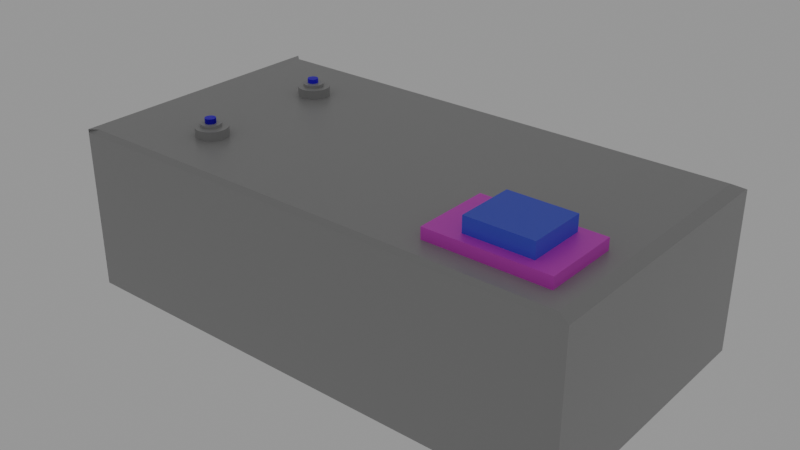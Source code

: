# Source: Taster.1blend.blend  (saved by Blender 3.5.10; exported with 4.5.12 LTS)
import bpy
from mathutils import Matrix  # noqa: F401  (used for matrix-valued properties, if any)

bpy.ops.wm.read_factory_settings(use_empty=True)
scene = bpy.context.scene
scene.name = 'Scene'

# ---- collections
col_collection = bpy.data.collections.new('Collection'); scene.collection.children.link(col_collection)

# ---- images (referenced by path relative to the original .blend; pixels are not part of the script)
import os
ASSET_DIR = os.environ.get("B2B_ASSET_DIR", "")  # directory of the original .blend (textures are referenced by path, not embedded)
HERE = os.path.dirname(os.path.abspath(__file__))  # packed textures are extracted next to this script under _unpacked/

def load_image(name, relpath, width, height, colorspace="sRGB"):
    """Load a texture the original file referenced (path relative to the .blend, or extracted next to this script)."""
    p = next((c for c in (os.path.join(HERE, relpath), os.path.join(ASSET_DIR, relpath)) if relpath and os.path.exists(c)), "")
    if p:
        img = bpy.data.images.load(p, check_existing=True)
        img.name = name
    else:  # same state as the original file: an image datablock whose file is absent (Cycles renders it pink)
        img = bpy.data.images.new(name, width, height)
        img.source = "FILE"
        img.filepath = "//" + (relpath or name)
    img.colorspace_settings.name = colorspace
    return img
img_tastermetallic = load_image('TasterMetallic', 'Wegeventil-Metallic.png', 1024, 1024, 'sRGB')
img_taster_ohnemetallic = load_image('taster-ohneMetallic', 'taster-ohneMetallic.png', 1024, 1024, 'sRGB')

# ---- materials (node trees are filled in below, after node groups)
mat_materieal_grundfl_che = bpy.data.materials.new('Materieal-Grundfläche')
mat_material_009 = bpy.data.materials.new('Material.009')
mat_material_008 = bpy.data.materials.new('Material.008')
mat_material_006 = bpy.data.materials.new('Material.006')
mat_material_001 = bpy.data.materials.new('Material.001')
mat_material_002 = bpy.data.materials.new('Material.002')
mat_material_003 = bpy.data.materials.new('Material.003')
mat_material_007 = bpy.data.materials.new('Material.007')

# ---- material node trees
mat_materieal_grundfl_che.use_nodes = True; mat_materieal_grundfl_che.node_tree.nodes.clear()
_N = mat_materieal_grundfl_che.node_tree.nodes; _L = mat_materieal_grundfl_che.node_tree.links
n0 = _N.new('ShaderNodeOutputMaterial'); n0.name = 'Material-Ausgabe'; n0.location = (300, 300)
n1 = _N.new('ShaderNodeBsdfPrincipled'); n1.name = 'Principled BSDF'; n1.location = (10, 300)
n1.distribution = 'GGX'
n1.subsurface_method = 'RANDOM_WALK_SKIN'
n1.inputs[0].default_value = (0.2974, 0.2974, 0.2974, 1.0)
n1.inputs[2].default_value = 0.3489
n1.inputs[3].default_value = 1.45
n1.inputs[14].default_value = (0.7113, 0.7113, 0.7113, 1.0)
n1.inputs[27].default_value = (0.0, 0.0, 0.0, 1.0)
n1.inputs[28].default_value = 1.0
n2 = _N.new('ShaderNodeTexImage'); n2.name = 'Bildtexturen'; n2.location = (-443, 147)
n2.image = img_tastermetallic
n3 = _N.new('ShaderNodeTexImage'); n3.name = 'Bildtexturen.001'; n3.location = (346, 91)
n3.image = img_taster_ohnemetallic
_L.new(n1.outputs[0], n0.inputs[0])
n0.is_active_output = True
mat_material_009.use_nodes = True; mat_material_009.node_tree.nodes.clear()
_N = mat_material_009.node_tree.nodes; _L = mat_material_009.node_tree.links
n0 = _N.new('ShaderNodeBsdfPrincipled'); n0.name = 'Principled BSDF'; n0.location = (10, 300)
n0.distribution = 'GGX'
n0.subsurface_method = 'RANDOM_WALK_SKIN'
n0.inputs[0].default_value = (0.0, 0.01394, 0.8, 1.0)
n0.inputs[3].default_value = 1.45
n0.inputs[27].default_value = (0.0, 0.0, 0.0, 1.0)
n0.inputs[28].default_value = 1.0
n1 = _N.new('ShaderNodeOutputMaterial'); n1.name = 'Material-Ausgabe'; n1.location = (300, 300)
_L.new(n0.outputs[0], n1.inputs[0])
n1.is_active_output = True
mat_material_008.use_nodes = True; mat_material_008.node_tree.nodes.clear()
_N = mat_material_008.node_tree.nodes; _L = mat_material_008.node_tree.links
n0 = _N.new('ShaderNodeBsdfPrincipled'); n0.name = 'Principled BSDF'; n0.location = (10, 300)
n0.distribution = 'GGX'
n0.subsurface_method = 'RANDOM_WALK_SKIN'
n0.inputs[0].default_value = (0.0006059, 0.001621, 0.03573, 1.0)
n0.inputs[3].default_value = 1.45
n0.inputs[27].default_value = (0.0, 0.0, 0.0, 1.0)
n0.inputs[28].default_value = 1.0
n1 = _N.new('ShaderNodeOutputMaterial'); n1.name = 'Material-Ausgabe'; n1.location = (300, 300)
_L.new(n0.outputs[0], n1.inputs[0])
n1.is_active_output = True
mat_material_006.use_nodes = True; mat_material_006.node_tree.nodes.clear()
_N = mat_material_006.node_tree.nodes; _L = mat_material_006.node_tree.links
n0 = _N.new('ShaderNodeBsdfPrincipled'); n0.name = 'Principled BSDF'; n0.location = (10, 300)
n0.distribution = 'GGX'
n0.subsurface_method = 'RANDOM_WALK_SKIN'
n0.inputs[0].default_value = (0.2035, 0.2035, 0.2035, 1.0)
n0.inputs[3].default_value = 1.45
n0.inputs[27].default_value = (0.0, 0.0, 0.0, 1.0)
n0.inputs[28].default_value = 1.0
n1 = _N.new('ShaderNodeOutputMaterial'); n1.name = 'Material-Ausgabe'; n1.location = (300, 300)
_L.new(n0.outputs[0], n1.inputs[0])
n1.is_active_output = True
mat_material_001.use_nodes = True; mat_material_001.node_tree.nodes.clear()
_N = mat_material_001.node_tree.nodes; _L = mat_material_001.node_tree.links
n0 = _N.new('ShaderNodeBsdfPrincipled'); n0.name = 'Principled BSDF'; n0.location = (10, 300)
n0.distribution = 'GGX'
n0.subsurface_method = 'RANDOM_WALK_SKIN'
n0.inputs[0].default_value = (0.8, 0.1013, 0.7398, 1.0)
n0.inputs[1].default_value = 0.2689
n0.inputs[3].default_value = 1.45
n0.inputs[27].default_value = (0.0, 0.0, 0.0, 1.0)
n0.inputs[28].default_value = 1.0
n1 = _N.new('ShaderNodeOutputMaterial'); n1.name = 'Material-Ausgabe'; n1.location = (300, 300)
_L.new(n0.outputs[0], n1.inputs[0])
n1.is_active_output = True
mat_material_002.use_nodes = True; mat_material_002.node_tree.nodes.clear()
_N = mat_material_002.node_tree.nodes; _L = mat_material_002.node_tree.links
n0 = _N.new('ShaderNodeBsdfPrincipled'); n0.name = 'Principled BSDF'; n0.location = (10, 300)
n0.distribution = 'GGX'
n0.subsurface_method = 'RANDOM_WALK_SKIN'
n0.inputs[0].default_value = (0.0, 0.0, 0.0, 1.0)
n0.inputs[3].default_value = 1.45
n0.inputs[27].default_value = (0.0, 0.0, 0.0, 1.0)
n0.inputs[28].default_value = 1.0
n1 = _N.new('ShaderNodeOutputMaterial'); n1.name = 'Material-Ausgabe'; n1.location = (300, 300)
_L.new(n0.outputs[0], n1.inputs[0])
n1.is_active_output = True
mat_material_003.use_nodes = True; mat_material_003.node_tree.nodes.clear()
_N = mat_material_003.node_tree.nodes; _L = mat_material_003.node_tree.links
n0 = _N.new('ShaderNodeBsdfPrincipled'); n0.name = 'Principled BSDF'; n0.location = (10, 300)
n0.distribution = 'GGX'
n0.subsurface_method = 'RANDOM_WALK_SKIN'
n0.inputs[0].default_value = (0.03806, 0.1246, 0.8, 1.0)
n0.inputs[3].default_value = 1.45
n0.inputs[27].default_value = (0.0, 0.0, 0.0, 1.0)
n0.inputs[28].default_value = 1.0
n1 = _N.new('ShaderNodeOutputMaterial'); n1.name = 'Material-Ausgabe'; n1.location = (300, 300)
_L.new(n0.outputs[0], n1.inputs[0])
n1.is_active_output = True
mat_material_007.use_nodes = True; mat_material_007.node_tree.nodes.clear()
_N = mat_material_007.node_tree.nodes; _L = mat_material_007.node_tree.links
n0 = _N.new('ShaderNodeBsdfPrincipled'); n0.name = 'Principled BSDF'; n0.location = (10, 300)
n0.distribution = 'GGX'
n0.subsurface_method = 'RANDOM_WALK_SKIN'
n0.inputs[0].default_value = (0.01005, 0.0, 0.8, 1.0)
n0.inputs[3].default_value = 1.45
n0.inputs[27].default_value = (0.0, 0.0, 0.0, 1.0)
n0.inputs[28].default_value = 1.0
n1 = _N.new('ShaderNodeOutputMaterial'); n1.name = 'Material-Ausgabe'; n1.location = (300, 300)
_L.new(n0.outputs[0], n1.inputs[0])
n1.is_active_output = True

# ---- world
world_world = bpy.data.worlds.new('World'); scene.world = world_world
world_world.use_nodes = True; world_world.node_tree.nodes.clear()
_N = world_world.node_tree.nodes; _L = world_world.node_tree.links
n0 = _N.new('ShaderNodeOutputWorld'); n0.name = 'World Output'; n0.location = (300, 300)
n1 = _N.new('ShaderNodeBackground'); n1.name = 'Background'; n1.location = (10, 300)
n1.inputs[0].default_value = (0.2913, 0.2913, 0.2913, 1.0)
_L.new(n1.outputs[0], n0.inputs[0])
n0.is_active_output = True
world_world.color = (0.1609, 0.1609, 0.1609)
world_world.use_sun_shadow = False
world_world.sun_shadow_jitter_overblur = 0.0

# ---- meshes
me_zylinder_005 = bpy.data.meshes.new('Zylinder.005')
me_zylinder_005.from_pydata([(0.0, 1.0, -1.0), (0.0, 1.0, 1.0), (0.1951, 0.9808, -1.0), (0.1951, 0.9808, 1.0), (0.3827, 0.9239, -1.0), (0.3827, 0.9239, 1.0), (0.5556, 0.8315, -1.0), (0.5556, 0.8315, 1.0), (0.7071, 0.7071, -1.0), (0.7071, 0.7071, 1.0), (0.8315, 0.5556, -1.0), (0.8315, 0.5556, 1.0), (0.9239, 0.3827, -1.0), (0.9239, 0.3827, 1.0), (0.9808, 0.1951, -1.0), (0.9808, 0.1951, 1.0), (1.0, 0.0, -1.0), (1.0, 0.0, 1.0), (0.9808, -0.1951, -1.0), (0.9808, -0.1951, 1.0), (0.9239, -0.3827, -1.0), (0.9239, -0.3827, 1.0), (0.8315, -0.5556, -1.0), (0.8315, -0.5556, 1.0), (0.7071, -0.7071, -1.0), (0.7071, -0.7071, 1.0), (0.5556, -0.8315, -1.0), (0.5556, -0.8315, 1.0), (0.3827, -0.9239, -1.0), (0.3827, -0.9239, 1.0), (0.1951, -0.9808, -1.0), (0.1951, -0.9808, 1.0), (0.0, -1.0, -1.0), (0.0, -1.0, 1.0), (-0.1951, -0.9808, -1.0), (-0.1951, -0.9808, 1.0), (-0.3827, -0.9239, -1.0), (-0.3827, -0.9239, 1.0), (-0.5556, -0.8315, -1.0), (-0.5556, -0.8315, 1.0), (-0.7071, -0.7071, -1.0), (-0.7071, -0.7071, 1.0), (-0.8315, -0.5556, -1.0), (-0.8315, -0.5556, 1.0), (-0.9239, -0.3827, -1.0), (-0.9239, -0.3827, 1.0), (-0.9808, -0.1951, -1.0), (-0.9808, -0.1951, 1.0), (-1.0, 0.0, -1.0), (-1.0, 0.0, 1.0), (-0.9808, 0.1951, -1.0), (-0.9808, 0.1951, 1.0), (-0.9239, 0.3827, -1.0), (-0.9239, 0.3827, 1.0), (-0.8315, 0.5556, -1.0), (-0.8315, 0.5556, 1.0), (-0.7071, 0.7071, -1.0), (-0.7071, 0.7071, 1.0), (-0.5556, 0.8315, -1.0), (-0.5556, 0.8315, 1.0), (-0.3827, 0.9239, -1.0), (-0.3827, 0.9239, 1.0), (-0.1951, 0.9808, -1.0), (-0.1951, 0.9808, 1.0), (-0.08294, 1.661, -0.7172), (-0.08294, 1.661, 7.738), (0.229, 1.63, -0.7172), (0.229, 1.63, 7.738), (0.5289, 1.539, -0.7172), (0.5289, 1.539, 7.738), (0.8052, 1.391, -0.7172), (0.8052, 1.391, 7.738), (1.048, 1.193, -0.7172), (1.048, 1.193, 7.738), (1.246, 0.9502, -0.7172), (1.246, 0.9502, 7.738), (1.394, 0.6738, -0.7172), (1.394, 0.6738, 7.738), (1.485, 0.3739, -0.7172), (1.485, 0.3739, 7.738), (1.516, 0.06205, -0.7172), (1.516, 0.06205, 7.738), (1.485, -0.2498, -0.7172), (1.485, -0.2498, 7.738), (1.394, -0.5497, -0.7172), (1.394, -0.5497, 7.738), (1.246, -0.8261, -0.7172), (1.246, -0.8261, 7.738), (1.048, -1.068, -0.7172), (1.048, -1.068, 7.738), (0.8052, -1.267, -0.7172), (0.8052, -1.267, 7.738), (0.5289, -1.415, -0.7172), (0.5289, -1.415, 7.738), (0.229, -1.506, -0.7172), (0.229, -1.506, 7.738), (-0.08294, -1.537, -0.7172), (-0.08294, -1.537, 7.738), (-0.3948, -1.506, -0.7172), (-0.3948, -1.506, 7.738), (-0.6947, -1.415, -0.7172), (-0.6947, -1.415, 7.738), (-0.9711, -1.267, -0.7172), (-0.9711, -1.267, 7.738), (-1.213, -1.068, -0.7172), (-1.213, -1.068, 7.738), (-1.412, -0.8261, -0.7172), (-1.412, -0.8261, 7.738), (-1.56, -0.5497, -0.7172), (-1.56, -0.5497, 7.738), (-1.651, -0.2498, -0.7172), (-1.651, -0.2498, 7.738), (-1.682, 0.06205, -0.7172), (-1.682, 0.06205, 7.738), (-1.651, 0.3739, -0.7172), (-1.651, 0.3739, 7.738), (-1.56, 0.6738, -0.7172), (-1.56, 0.6738, 7.738), (-1.412, 0.9502, -0.7172), (-1.412, 0.9502, 7.738), (-1.213, 1.193, -0.7172), (-1.213, 1.193, 7.738), (-0.9711, 1.391, -0.7172), (-0.9711, 1.391, 7.738), (-0.6947, 1.539, -0.7172), (-0.6947, 1.539, 7.738), (-0.3948, 1.63, -0.7172), (-0.3948, 1.63, 7.738), (9.765, 20.37, 16.83), (9.765, -7.653, 16.83), (-43.04, 20.37, 16.83), (-43.04, -7.653, 16.83), (9.749, -7.653, 16.83), (9.749, 20.37, 16.83), (9.749, 20.37, 0.2202), (9.749, -7.653, 0.2202), (9.765, 20.37, 0.574), (9.751, 20.37, 0.2202), (-43.04, 20.37, 0.574), (9.765, -7.653, 0.6937), (9.751, -7.653, 0.2202), (-43.04, -7.653, 0.6937), (-43.04, 20.37, 0.574), (-41.82, 19.78, 0.2202), (-41.82, -6.854, 0.2202), (-43.04, -7.501, 0.604), (8.852, 19.78, 0.2202), (9.765, 20.12, 0.4233), (8.852, -6.854, 0.2202), (9.765, -7.196, 0.4233), (8.852, 19.78, 0.2202), (9.751, 20.37, 0.2202), (9.764, 20.12, 0.4231), (9.751, -7.653, 0.2202), (8.852, -6.854, 0.2202), (9.764, -7.196, 0.4231), (-0.2876, 15.46, -0.6855), (-0.2876, 15.46, 7.769), (0.02433, 15.43, -0.6855), (0.02433, 15.43, 7.769), (0.3242, 15.34, -0.6855), (0.3242, 15.34, 7.769), (0.6006, 15.19, -0.6855), (0.6006, 15.19, 7.769), (0.8429, 14.99, -0.6855), (0.8429, 14.99, 7.769), (1.042, 14.75, -0.6855), (1.042, 14.75, 7.769), (1.189, 14.48, -0.6855), (1.189, 14.48, 7.769), (1.28, 14.18, -0.6855), (1.28, 14.18, 7.769), (1.311, 13.86, -0.6855), (1.311, 13.86, 7.769), (1.28, 13.55, -0.6855), (1.28, 13.55, 7.769), (1.189, 13.25, -0.6855), (1.189, 13.25, 7.769), (1.042, 12.98, -0.6855), (1.042, 12.98, 7.769), (0.8429, 12.73, -0.6855), (0.8429, 12.73, 7.769), (0.6006, 12.54, -0.6855), (0.6006, 12.54, 7.769), (0.3242, 12.39, -0.6855), (0.3242, 12.39, 7.769), (0.02433, 12.3, -0.6855), (0.02433, 12.3, 7.769), (-0.2876, 12.27, -0.6855), (-0.2876, 12.27, 7.769), (-0.5995, 12.3, -0.6855), (-0.5995, 12.3, 7.769), (-0.8994, 12.39, -0.6855), (-0.8994, 12.39, 7.769), (-1.176, 12.54, -0.6855), (-1.176, 12.54, 7.769), (-1.418, 12.73, -0.6855), (-1.418, 12.73, 7.769), (-1.617, 12.98, -0.6855), (-1.617, 12.98, 7.769), (-1.765, 13.25, -0.6855), (-1.765, 13.25, 7.769), (-1.856, 13.55, -0.6855), (-1.856, 13.55, 7.769), (-1.886, 13.86, -0.6855), (-1.886, 13.86, 7.769), (-1.856, 14.18, -0.6855), (-1.856, 14.18, 7.769), (-1.765, 14.48, -0.6855), (-1.765, 14.48, 7.769), (-1.617, 14.75, -0.6855), (-1.617, 14.75, 7.769), (-1.418, 14.99, -0.6855), (-1.418, 14.99, 7.769), (-1.176, 15.19, -0.6855), (-1.176, 15.19, 7.769), (-0.8994, 15.34, -0.6855), (-0.8994, 15.34, 7.769), (-0.5995, 15.43, -0.6855), (-0.5995, 15.43, 7.769), (-0.1201, 14.8, -0.9656), (-0.1201, 14.8, 1.034), (0.07501, 14.78, -0.9656), (0.07501, 14.78, 1.034), (0.2626, 14.72, -0.9656), (0.2626, 14.72, 1.034), (0.4355, 14.63, -0.9656), (0.4355, 14.63, 1.034), (0.587, 14.51, -0.9656), (0.587, 14.51, 1.034), (0.7114, 14.36, -0.9656), (0.7114, 14.36, 1.034), (0.8038, 14.18, -0.9656), (0.8038, 14.18, 1.034), (0.8607, 14.0, -0.9656), (0.8607, 14.0, 1.034), (0.8799, 13.8, -0.9656), (0.8799, 13.8, 1.034), (0.8607, 13.6, -0.9656), (0.8607, 13.6, 1.034), (0.8038, 13.42, -0.9656), (0.8038, 13.42, 1.034), (0.7114, 13.24, -0.9656), (0.7114, 13.24, 1.034), (0.587, 13.09, -0.9656), (0.587, 13.09, 1.034), (0.4355, 12.97, -0.9656), (0.4355, 12.97, 1.034), (0.2626, 12.88, -0.9656), (0.2626, 12.88, 1.034), (0.07501, 12.82, -0.9656), (0.07501, 12.82, 1.034), (-0.1201, 12.8, -0.9656), (-0.1201, 12.8, 1.034), (-0.3152, 12.82, -0.9656), (-0.3152, 12.82, 1.034), (-0.5028, 12.88, -0.9656), (-0.5028, 12.88, 1.034), (-0.6757, 12.97, -0.9656), (-0.6757, 12.97, 1.034), (-0.8272, 13.09, -0.9656), (-0.8272, 13.09, 1.034), (-0.9516, 13.24, -0.9656), (-0.9516, 13.24, 1.034), (-1.044, 13.42, -0.9656), (-1.044, 13.42, 1.034), (-1.101, 13.6, -0.9656), (-1.101, 13.6, 1.034), (-1.12, 13.8, -0.9656), (-1.12, 13.8, 1.034), (-1.101, 14.0, -0.9656), (-1.101, 14.0, 1.034), (-1.044, 14.18, -0.9656), (-1.044, 14.18, 1.034), (-0.9516, 14.36, -0.9656), (-0.9516, 14.36, 1.034), (-0.8272, 14.51, -0.9656), (-0.8272, 14.51, 1.034), (-0.6757, 14.63, -0.9656), (-0.6757, 14.63, 1.034), (-0.5028, 14.72, -0.9656), (-0.5028, 14.72, 1.034), (-0.3152, 14.78, -0.9656), (-0.3152, 14.78, 1.034), (-0.1129, 14.36, -1.456), (-0.1129, 14.36, -0.392), (-0.009175, 14.35, -1.456), (-0.009175, 14.35, -0.392), (0.0906, 14.32, -1.456), (0.0906, 14.32, -0.392), (0.1826, 14.27, -1.456), (0.1826, 14.27, -0.392), (0.2632, 14.2, -1.456), (0.2632, 14.2, -0.392), (0.3293, 14.12, -1.456), (0.3293, 14.12, -0.392), (0.3785, 14.03, -1.456), (0.3785, 14.03, -0.392), (0.4087, 13.93, -1.456), (0.4087, 13.93, -0.392), (0.419, 13.83, -1.456), (0.419, 13.83, -0.392), (0.4087, 13.72, -1.456), (0.4087, 13.72, -0.392), (0.3785, 13.62, -1.456), (0.3785, 13.62, -0.392), (0.3293, 13.53, -1.456), (0.3293, 13.53, -0.392), (0.2632, 13.45, -1.456), (0.2632, 13.45, -0.392), (0.1826, 13.38, -1.456), (0.1826, 13.38, -0.392), (0.0906, 13.34, -1.456), (0.0906, 13.34, -0.392), (-0.009175, 13.31, -1.456), (-0.009175, 13.31, -0.392), (-0.1129, 13.3, -1.456), (-0.1129, 13.3, -0.392), (-0.2167, 13.31, -1.456), (-0.2167, 13.31, -0.392), (-0.3165, 13.34, -1.456), (-0.3165, 13.34, -0.392), (-0.4084, 13.38, -1.456), (-0.4084, 13.38, -0.392), (-0.489, 13.45, -1.456), (-0.489, 13.45, -0.392), (-0.5552, 13.53, -1.456), (-0.5552, 13.53, -0.392), (-0.6043, 13.62, -1.456), (-0.6043, 13.62, -0.392), (-0.6346, 13.72, -1.456), (-0.6346, 13.72, -0.392), (-0.6448, 13.83, -1.456), (-0.6448, 13.83, -0.392), (-0.6346, 13.93, -1.456), (-0.6346, 13.93, -0.392), (-0.6043, 14.03, -1.456), (-0.6043, 14.03, -0.392), (-0.5552, 14.12, -1.456), (-0.5552, 14.12, -0.392), (-0.489, 14.2, -1.456), (-0.489, 14.2, -0.392), (-0.4084, 14.27, -1.456), (-0.4084, 14.27, -0.392), (-0.3165, 14.32, -1.456), (-0.3165, 14.32, -0.392), (-0.2167, 14.35, -1.456), (-0.2167, 14.35, -0.392), (-0.1129, 14.36, -1.456), (-0.009175, 14.35, -1.456), (-0.009175, 14.35, -0.392), (-0.1129, 14.36, -0.392), (0.0906, 14.32, -1.456), (0.0906, 14.32, -0.392), (0.1826, 14.27, -1.456), (0.1826, 14.27, -0.392), (0.2632, 14.2, -1.456), (0.2632, 14.2, -0.392), (0.3293, 14.12, -1.456), (0.3293, 14.12, -0.392), (0.3785, 14.03, -1.456), (0.3785, 14.03, -0.392), (0.4087, 13.93, -1.456), (0.4087, 13.93, -0.392), (0.419, 13.83, -1.456), (0.419, 13.83, -0.392), (0.4087, 13.72, -1.456), (0.4087, 13.72, -0.392), (0.3785, 13.62, -1.456), (0.3785, 13.62, -0.392), (0.3293, 13.53, -1.456), (0.3293, 13.53, -0.392), (0.2632, 13.45, -1.456), (0.2632, 13.45, -0.392), (0.1826, 13.38, -1.456), (0.1826, 13.38, -0.392), (0.0906, 13.34, -1.456), (0.0906, 13.34, -0.392), (-0.009175, 13.31, -1.456), (-0.009175, 13.31, -0.392), (-0.1129, 13.3, -1.456), (-0.1129, 13.3, -0.392), (-0.2167, 13.31, -1.456), (-0.2167, 13.31, -0.392), (-0.3165, 13.34, -1.456), (-0.3165, 13.34, -0.392), (-0.4084, 13.38, -1.456), (-0.4084, 13.38, -0.392), (-0.489, 13.45, -1.456), (-0.489, 13.45, -0.392), (-0.5552, 13.53, -1.456), (-0.5552, 13.53, -0.392), (-0.6043, 13.62, -1.456), (-0.6043, 13.62, -0.392), (-0.6346, 13.72, -1.456), (-0.6346, 13.72, -0.392), (-0.6448, 13.83, -1.456), (-0.6448, 13.83, -0.392), (-0.6346, 13.93, -1.456), (-0.6346, 13.93, -0.392), (-0.6043, 14.03, -1.456), (-0.6043, 14.03, -0.392), (-0.5552, 14.12, -1.456), (-0.5552, 14.12, -0.392), (-0.489, 14.2, -1.456), (-0.489, 14.2, -0.392), (-0.4084, 14.27, -1.456), (-0.4084, 14.27, -0.392), (-0.3165, 14.32, -1.456), (-0.3165, 14.32, -0.392), (-0.2167, 14.35, -1.456), (-0.2167, 14.35, -0.392), (-0.1129, 14.36, 0.5876), (-0.009175, 14.35, 0.5876), (0.0906, 14.32, 0.5876), (0.1826, 14.27, 0.5876), (0.2632, 14.2, 0.5876), (0.3293, 14.12, 0.5876), (0.3785, 14.03, 0.5876), (0.4087, 13.93, 0.5876), (0.419, 13.83, 0.5876), (0.4087, 13.72, 0.5876), (0.3785, 13.62, 0.5876), (0.3293, 13.53, 0.5876), (0.2632, 13.45, 0.5876), (0.1826, 13.38, 0.5876), (0.0906, 13.34, 0.5876), (-0.009175, 13.31, 0.5876), (-0.1129, 13.3, 0.5876), (-0.2167, 13.31, 0.5876), (-0.3165, 13.34, 0.5876), (-0.4084, 13.38, 0.5876), (-0.489, 13.45, 0.5876), (-0.5552, 13.53, 0.5876), (-0.6043, 13.62, 0.5876), (-0.6346, 13.72, 0.5876), (-0.6448, 13.83, 0.5876), (-0.6346, 13.93, 0.5876), (-0.6043, 14.03, 0.5876), (-0.5552, 14.12, 0.5876), (-0.489, 14.2, 0.5876), (-0.4084, 14.27, 0.5876), (-0.3165, 14.32, 0.5876), (-0.2167, 14.35, 0.5876), (-0.2666, 13.32, -0.4341), (0.127, 0.4861, -1.429), (0.127, 0.4861, -0.3655), (0.2308, 0.4759, -1.429), (0.2308, 0.4759, -0.3655), (0.3306, 0.4456, -1.429), (0.3306, 0.4456, -0.3655), (0.4225, 0.3965, -1.429), (0.4225, 0.3965, -0.3655), (0.5031, 0.3303, -1.429), (0.5031, 0.3303, -0.3655), (0.5693, 0.2497, -1.429), (0.5693, 0.2497, -0.3655), (0.6184, 0.1578, -1.429), (0.6184, 0.1578, -0.3655), (0.6487, 0.05801, -1.429), (0.6487, 0.05801, -0.3655), (0.6589, -0.04576, -1.429), (0.6589, -0.04576, -0.3655), (0.6487, -0.1495, -1.429), (0.6487, -0.1495, -0.3655), (0.6184, -0.2493, -1.429), (0.6184, -0.2493, -0.3655), (0.5693, -0.3413, -1.429), (0.5693, -0.3413, -0.3655), (0.5031, -0.4219, -1.429), (0.5031, -0.4219, -0.3655), (0.4225, -0.488, -1.429), (0.4225, -0.488, -0.3655), (0.3306, -0.5372, -1.429), (0.3306, -0.5372, -0.3655), (0.2308, -0.5674, -1.429), (0.2308, -0.5674, -0.3655), (0.127, -0.5777, -1.429), (0.127, -0.5777, -0.3655), (0.02325, -0.5674, -1.429), (0.02325, -0.5674, -0.3655), (-0.07653, -0.5372, -1.429), (-0.07653, -0.5372, -0.3655), (-0.1685, -0.488, -1.429), (-0.1685, -0.488, -0.3655), (-0.2491, -0.4219, -1.429), (-0.2491, -0.4219, -0.3655), (-0.3152, -0.3413, -1.429), (-0.3152, -0.3413, -0.3655), (-0.3644, -0.2493, -1.429), (-0.3644, -0.2493, -0.3655), (-0.3947, -0.1495, -1.429), (-0.3947, -0.1495, -0.3655), (-0.4049, -0.04576, -1.429), (-0.4049, -0.04576, -0.3655), (-0.3947, 0.05801, -1.429), (-0.3947, 0.05801, -0.3655), (-0.3644, 0.1578, -1.429), (-0.3644, 0.1578, -0.3655), (-0.3152, 0.2497, -1.429), (-0.3152, 0.2497, -0.3655), (-0.2491, 0.3303, -1.429), (-0.2491, 0.3303, -0.3655), (-0.1685, 0.3965, -1.429), (-0.1685, 0.3965, -0.3655), (-0.07653, 0.4456, -1.429), (-0.07653, 0.4456, -0.3655), (0.02325, 0.4759, -1.429), (0.02325, 0.4759, -0.3655), (-28.08, 10.04, -0.906), (-28.08, 10.04, 2.721), (-28.08, 17.68, -0.906), (-28.08, 17.68, 2.721), (-39.99, 10.04, -0.906), (-39.99, 10.04, 2.721), (-39.99, 17.68, -0.906), (-39.99, 17.68, 2.721), (-31.15, 10.83, 0.05959), (-31.15, 10.83, -2.449), (-31.15, 16.59, 0.05959), (-31.15, 16.59, -2.449), (-37.7, 10.83, 0.05959), (-37.7, 10.83, -2.449), (-37.7, 16.59, 0.05959), (-37.7, 16.59, -2.449)], [], [(0, 1, 3, 2), (2, 3, 5, 4), (4, 5, 7, 6), (6, 7, 9, 8), (8, 9, 11, 10), (10, 11, 13, 12), (12, 13, 15, 14), (14, 15, 17, 16), (16, 17, 19, 18), (18, 19, 21, 20), (20, 21, 23, 22), (22, 23, 25, 24), (24, 25, 27, 26), (26, 27, 29, 28), (28, 29, 31, 30), (30, 31, 33, 32), (32, 33, 35, 34), (34, 35, 37, 36), (36, 37, 39, 38), (38, 39, 41, 40), (40, 41, 43, 42), (42, 43, 45, 44), (44, 45, 47, 46), (46, 47, 49, 48), (48, 49, 51, 50), (50, 51, 53, 52), (52, 53, 55, 54), (54, 55, 57, 56), (56, 57, 59, 58), (58, 59, 61, 60), (3, 1, 63, 61, 59, 57, 55, 53, 51, 49, 47, 45, 43, 41, 39, 37, 35, 33, 31, 29, 27, 25, 23, 21, 19, 17, 15, 13, 11, 9, 7, 5), (60, 61, 63, 62), (62, 63, 1, 0), (0, 2, 4, 6, 8, 10, 12, 14, 16, 18, 20, 22, 24, 26, 28, 30, 32, 34, 36, 38, 40, 42, 44, 46, 48, 50, 52, 54, 56, 58, 60, 62), (64, 65, 67, 66), (66, 67, 69, 68), (68, 69, 71, 70), (70, 71, 73, 72), (72, 73, 75, 74), (74, 75, 77, 76), (76, 77, 79, 78), (78, 79, 81, 80), (80, 81, 83, 82), (82, 83, 85, 84), (84, 85, 87, 86), (86, 87, 89, 88), (88, 89, 91, 90), (90, 91, 93, 92), (92, 93, 95, 94), (94, 95, 97, 96), (96, 97, 99, 98), (98, 99, 101, 100), (100, 101, 103, 102), (102, 103, 105, 104), (104, 105, 107, 106), (106, 107, 109, 108), (108, 109, 111, 110), (110, 111, 113, 112), (112, 113, 115, 114), (114, 115, 117, 116), (116, 117, 119, 118), (118, 119, 121, 120), (120, 121, 123, 122), (122, 123, 125, 124), (67, 65, 127, 125, 123, 121, 119, 117, 115, 113, 111, 109, 107, 105, 103, 101, 99, 97, 95, 93, 91, 89, 87, 85, 83, 81, 79, 77, 75, 73, 71, 69), (124, 125, 127, 126), (126, 127, 65, 64), (64, 66, 68, 70, 72, 74, 76, 78, 80, 82, 84, 86, 88, 90, 92, 94, 96, 98, 100, 102, 104, 106, 108, 110, 112, 114, 116, 118, 120, 122, 124, 126), (144, 143, 146, 148), (131, 130, 138, 142, 145, 141), (129, 128, 130, 131), (133, 132, 135, 134), (129, 132, 133, 128), (129, 131, 141, 139), (130, 128, 136, 138), (136, 137, 151, 152, 147), (128, 133, 134, 137, 136), (149, 139, 141, 145, 144, 148), (140, 135, 132, 129, 139), (142, 143, 144, 145), (155, 149, 148, 154), (137, 134, 135, 140, 153, 151), (153, 140, 139, 149, 155), (146, 147, 152, 150), (142, 138, 136, 147, 146, 143), (150, 152, 151), (153, 155, 154), (153, 154, 150, 151), (146, 150, 154, 148), (156, 157, 159, 158), (158, 159, 161, 160), (160, 161, 163, 162), (162, 163, 165, 164), (164, 165, 167, 166), (166, 167, 169, 168), (168, 169, 171, 170), (170, 171, 173, 172), (172, 173, 175, 174), (174, 175, 177, 176), (176, 177, 179, 178), (178, 179, 181, 180), (180, 181, 183, 182), (182, 183, 185, 184), (184, 185, 187, 186), (186, 187, 189, 188), (188, 189, 191, 190), (190, 191, 193, 192), (192, 193, 195, 194), (194, 195, 197, 196), (196, 197, 199, 198), (198, 199, 201, 200), (200, 201, 203, 202), (202, 203, 205, 204), (204, 205, 207, 206), (206, 207, 209, 208), (208, 209, 211, 210), (210, 211, 213, 212), (212, 213, 215, 214), (214, 215, 217, 216), (159, 157, 219, 217, 215, 213, 211, 209, 207, 205, 203, 201, 199, 197, 195, 193, 191, 189, 187, 185, 183, 181, 179, 177, 175, 173, 171, 169, 167, 165, 163, 161), (216, 217, 219, 218), (218, 219, 157, 156), (156, 158, 160, 162, 164, 166, 168, 170, 172, 174, 176, 178, 180, 182, 184, 186, 188, 190, 192, 194, 196, 198, 200, 202, 204, 206, 208, 210, 212, 214, 216, 218), (220, 221, 223, 222), (222, 223, 225, 224), (224, 225, 227, 226), (226, 227, 229, 228), (228, 229, 231, 230), (230, 231, 233, 232), (232, 233, 235, 234), (234, 235, 237, 236), (236, 237, 239, 238), (238, 239, 241, 240), (240, 241, 243, 242), (242, 243, 245, 244), (244, 245, 247, 246), (246, 247, 249, 248), (248, 249, 251, 250), (250, 251, 253, 252), (252, 253, 255, 254), (254, 255, 257, 256), (256, 257, 259, 258), (258, 259, 261, 260), (260, 261, 263, 262), (262, 263, 265, 264), (264, 265, 267, 266), (266, 267, 269, 268), (268, 269, 271, 270), (270, 271, 273, 272), (272, 273, 275, 274), (274, 275, 277, 276), (276, 277, 279, 278), (278, 279, 281, 280), (223, 221, 283, 281, 279, 277, 275, 273, 271, 269, 267, 265, 263, 261, 259, 257, 255, 253, 251, 249, 247, 245, 243, 241, 239, 237, 235, 233, 231, 229, 227, 225), (280, 281, 283, 282), (282, 283, 221, 220), (220, 222, 224, 226, 228, 230, 232, 234, 236, 238, 240, 242, 244, 246, 248, 250, 252, 254, 256, 258, 260, 262, 264, 266, 268, 270, 272, 274, 276, 278, 280, 282), (284, 286, 287, 285), (286, 288, 289, 287), (288, 290, 291, 289), (290, 292, 293, 291), (292, 294, 295, 293), (294, 296, 297, 295), (296, 298, 299, 297), (298, 300, 301, 299), (300, 302, 303, 301), (302, 304, 305, 303), (304, 306, 307, 305), (306, 308, 309, 307), (308, 310, 311, 309), (310, 312, 313, 311), (312, 314, 315, 313), (314, 316, 317, 315), (316, 318, 319, 317), (318, 320, 321, 319), (320, 322, 323, 321), (322, 324, 325, 323), (324, 326, 327, 325), (326, 328, 329, 327), (328, 330, 331, 329), (330, 332, 333, 331), (332, 334, 335, 333), (334, 336, 337, 335), (336, 338, 339, 337), (338, 340, 341, 339), (340, 342, 343, 341), (342, 344, 345, 343), (287, 289, 291, 293, 295, 297, 299, 301, 303, 305, 307, 309, 311, 313, 315, 317, 319, 321, 323, 325, 327, 329, 331, 333, 335, 337, 339, 341, 343, 345, 347, 285), (344, 346, 347, 345), (346, 284, 285, 347), (312, 310, 425, 426), (348, 351, 350, 349), (349, 350, 353, 352), (352, 353, 355, 354), (354, 355, 357, 356), (356, 357, 359, 358), (358, 359, 361, 360), (360, 361, 363, 362), (362, 363, 365, 364), (364, 365, 367, 366), (366, 367, 369, 368), (368, 369, 371, 370), (370, 371, 373, 372), (372, 373, 375, 374), (374, 375, 377, 376), (376, 377, 379, 378), (378, 379, 381, 380), (380, 381, 383, 382), (382, 383, 385, 384), (384, 385, 387, 386), (386, 387, 389, 388), (388, 389, 391, 390), (390, 391, 393, 392), (392, 393, 395, 394), (394, 395, 397, 396), (396, 397, 399, 398), (398, 399, 401, 400), (400, 401, 403, 402), (402, 403, 405, 404), (404, 405, 407, 406), (406, 407, 409, 408), (350, 351, 411, 409, 407, 405, 403, 401, 399, 397, 395, 393, 391, 389, 387, 385, 383, 381, 379, 377, 375, 373, 371, 369, 367, 365, 363, 361, 359, 357, 355, 353), (408, 409, 411, 410), (410, 411, 351, 348), (348, 349, 352, 354, 356, 358, 360, 362, 364, 366, 368, 370, 372, 374, 376, 378, 380, 382, 384, 386, 388, 390, 392, 394, 396, 398, 400, 402, 404, 406, 408, 410), (412, 443, 442, 441, 440, 439, 438, 437, 436, 435, 434, 433, 432, 431, 430, 429, 428, 427, 426, 425, 424, 423, 422, 421, 420, 419, 418, 417, 416, 415, 414, 413), (330, 328, 434, 435), (286, 284, 412, 413), (284, 346, 443, 412), (304, 302, 421, 422), (322, 320, 430, 431), (340, 338, 439, 440), (296, 294, 417, 418), (314, 312, 426, 427), (332, 330, 435, 436), (288, 286, 413, 414), (306, 304, 422, 423), (324, 322, 431, 432), (342, 340, 440, 441), (298, 296, 418, 419), (316, 314, 427, 428), (334, 332, 436, 437), (290, 288, 414, 415), (308, 306, 423, 424), (326, 324, 432, 433), (344, 342, 441, 442), (300, 298, 419, 420), (318, 316, 428, 429), (336, 334, 437, 438), (292, 290, 415, 416), (310, 308, 424, 425), (328, 326, 433, 434), (346, 344, 442, 443), (302, 300, 420, 421), (338, 336, 438, 439), (294, 292, 416, 417), (320, 318, 444), (318, 429, 444), (429, 430, 444), (430, 320, 444), (445, 446, 448, 447), (447, 448, 450, 449), (449, 450, 452, 451), (451, 452, 454, 453), (453, 454, 456, 455), (455, 456, 458, 457), (457, 458, 460, 459), (459, 460, 462, 461), (461, 462, 464, 463), (463, 464, 466, 465), (465, 466, 468, 467), (467, 468, 470, 469), (469, 470, 472, 471), (471, 472, 474, 473), (473, 474, 476, 475), (475, 476, 478, 477), (477, 478, 480, 479), (479, 480, 482, 481), (481, 482, 484, 483), (483, 484, 486, 485), (485, 486, 488, 487), (487, 488, 490, 489), (489, 490, 492, 491), (491, 492, 494, 493), (493, 494, 496, 495), (495, 496, 498, 497), (497, 498, 500, 499), (499, 500, 502, 501), (501, 502, 504, 503), (503, 504, 506, 505), (448, 446, 508, 506, 504, 502, 500, 498, 496, 494, 492, 490, 488, 486, 484, 482, 480, 478, 476, 474, 472, 470, 468, 466, 464, 462, 460, 458, 456, 454, 452, 450), (505, 506, 508, 507), (507, 508, 446, 445), (445, 447, 449, 451, 453, 455, 457, 459, 461, 463, 465, 467, 469, 471, 473, 475, 477, 479, 481, 483, 485, 487, 489, 491, 493, 495, 497, 499, 501, 503, 505, 507), (509, 511, 512, 510), (511, 515, 516, 512), (515, 513, 514, 516), (513, 509, 510, 514), (511, 509, 513, 515), (516, 514, 510, 512), (517, 518, 520, 519), (519, 520, 524, 523), (523, 524, 522, 521), (521, 522, 518, 517), (519, 523, 521, 517), (524, 520, 518, 522)])
me_zylinder_005.polygons.foreach_set('material_index', [0, 0, 0, 0, 0, 0, 0, 0, 0, 0, 0, 0, 0, 0, 0, 0, 0, 0, 0, 0, 0, 0, 0, 0, 0, 0, 0, 0, 0, 0, 0, 0, 0, 0, 0, 0, 0, 0, 0, 0, 0, 0, 0, 0, 0, 0, 0, 0, 0, 0, 0, 0, 0, 0, 0, 0, 0, 0, 0, 0, 0, 0, 0, 0, 0, 0, 0, 0, 0, 0, 0, 0, 0, 0, 0, 0, 0, 0, 0, 0, 0, 0, 0, 0, 0, 0, 0, 0, 0, 0, 0, 0, 0, 0, 0, 0, 0, 0, 0, 0, 0, 0, 0, 0, 0, 0, 0, 0, 0, 0, 0, 0, 0, 0, 0, 0, 0, 0, 0, 0, 0, 0, 0, 0, 0, 0, 0, 0, 0, 0, 0, 0, 0, 0, 0, 0, 0, 0, 0, 0, 0, 0, 0, 0, 0, 0, 0, 0, 0, 0, 0, 0, 0, 0, 0, 0, 0, 1, 1, 1, 1, 1, 1, 1, 1, 1, 1, 1, 1, 1, 1, 1, 1, 1, 1, 1, 1, 1, 1, 1, 1, 1, 1, 1, 1, 1, 1, 1, 1, 1, 1, 1, 1, 1, 1, 1, 1, 1, 1, 1, 1, 1, 1, 1, 1, 1, 1, 1, 1, 1, 1, 1, 1, 1, 1, 1, 1, 1, 1, 1, 1, 1, 1, 1, 1, 1, 1, 1, 1, 1, 1, 1, 1, 1, 1, 1, 1, 1, 1, 1, 1, 1, 1, 1, 1, 1, 1, 1, 1, 1, 1, 1, 1, 1, 1, 1, 1, 1, 1, 1, 1, 1, 1, 1, 1, 1, 1, 1, 1, 1, 1, 1, 1, 1, 1, 1, 1, 1, 1, 1, 1, 1, 1, 1, 1, 1, 1, 1, 1, 1, 1, 1, 1, 1, 4, 4, 4, 4, 4, 4, 6, 6, 6, 6, 6, 6])
_uv = me_zylinder_005.uv_layers.new(name='UV-Map')
_uv.uv.foreach_set('vector', [1.0, 0.5, 1.0, 1.0, 0.9688, 1.0, 0.9688, 0.5, 0.9688, 0.5, 0.9688, 1.0, 0.9375, 1.0, 0.9375, 0.5, 0.9375, 0.5, 0.9375, 1.0, 0.9062, 1.0, 0.9062, 0.5, 0.9062, 0.5, 0.9062, 1.0, 0.875, 1.0, 0.875, 0.5, 0.875, 0.5, 0.875, 1.0, 0.8438, 1.0, 0.8438, 0.5, 0.8438, 0.5, 0.8438, 1.0, 0.8125, 1.0, 0.8125, 0.5, 0.8125, 0.5, 0.8125, 1.0, 0.7812, 1.0, 0.7812, 0.5, 0.7812, 0.5, 0.7812, 1.0, 0.75, 1.0, 0.75, 0.5, 0.75, 0.5, 0.75, 1.0, 0.7188, 1.0, 0.7188, 0.5, 0.7188, 0.5, 0.7188, 1.0, 0.6875, 1.0, 0.6875, 0.5, 0.6875, 0.5, 0.6875, 1.0, 0.6562, 1.0, 0.6562, 0.5, 0.6562, 0.5, 0.6562, 1.0, 0.625, 1.0, 0.625, 0.5, 0.625, 0.5, 0.625, 1.0, 0.5938, 1.0, 0.5938, 0.5, 0.5938, 0.5, 0.5938, 1.0, 0.5625, 1.0, 0.5625, 0.5, 0.5625, 0.5, 0.5625, 1.0, 0.5312, 1.0, 0.5312, 0.5, 0.5312, 0.5, 0.5312, 1.0, 0.5, 1.0, 0.5, 0.5, 0.5, 0.5, 0.5, 1.0, 0.4688, 1.0, 0.4688, 0.5, 0.4688, 0.5, 0.4688, 1.0, 0.4375, 1.0, 0.4375, 0.5, 0.4375, 0.5, 0.4375, 1.0, 0.4062, 1.0, 0.4062, 0.5, 0.4062, 0.5, 0.4062, 1.0, 0.375, 1.0, 0.375, 0.5, 0.375, 0.5, 0.375, 1.0, 0.3438, 1.0, 0.3438, 0.5, 0.3438, 0.5, 0.3438, 1.0, 0.3125, 1.0, 0.3125, 0.5, 0.3125, 0.5, 0.3125, 1.0, 0.2812, 1.0, 0.2812, 0.5, 0.2812, 0.5, 0.2812, 1.0, 0.25, 1.0, 0.25, 0.5, 0.25, 0.5, 0.25, 1.0, 0.2188, 1.0, 0.2188, 0.5, 0.2188, 0.5, 0.2188, 1.0, 0.1875, 1.0, 0.1875, 0.5, 0.1875, 0.5, 0.1875, 1.0, 0.1562, 1.0, 0.1562, 0.5, 0.1562, 0.5, 0.1562, 1.0, 0.125, 1.0, 0.125, 0.5, 0.125, 0.5, 0.125, 1.0, 0.09375, 1.0, 0.09375, 0.5, 0.09375, 0.5, 0.09375, 1.0, 0.0625, 1.0, 0.0625, 0.5, 0.2968, 0.4854, 0.25, 0.49, 0.2032, 0.4854, 0.1582, 0.4717, 0.1167, 0.4496, 0.08029, 0.4197, 0.05045, 0.3833, 0.02827, 0.3418, 0.01461, 0.2968, 0.01, 0.25, 0.01461, 0.2032, 0.02827, 0.1582, 0.05045, 0.1167, 0.08029, 0.08029, 0.1167, 0.05045, 0.1582, 0.02827, 0.2032, 0.01461, 0.25, 0.01, 0.2968, 0.01461, 0.3418, 0.02827, 0.3833, 0.05045, 0.4197, 0.08029, 0.4496, 0.1167, 0.4717, 0.1582, 0.4854, 0.2032, 0.49, 0.25, 0.4854, 0.2968, 0.4717, 0.3418, 0.4496, 0.3833, 0.4197, 0.4197, 0.3833, 0.4496, 0.3418, 0.4717, 0.0625, 0.5, 0.0625, 1.0, 0.03125, 1.0, 0.03125, 0.5, 0.03125, 0.5, 0.03125, 1.0, 0.0, 1.0, 0.0, 0.5, 0.75, 0.49, 0.7968, 0.4854, 0.8418, 0.4717, 0.8833, 0.4496, 0.9197, 0.4197, 0.9496, 0.3833, 0.9717, 0.3418, 0.9854, 0.2968, 0.99, 0.25, 0.9854, 0.2032, 0.9717, 0.1582, 0.9496, 0.1167, 0.9197, 0.08029, 0.8833, 0.05045, 0.8418, 0.02827, 0.7968, 0.01461, 0.75, 0.01, 0.7032, 0.01461, 0.6582, 0.02827, 0.6167, 0.05045, 0.5803, 0.08029, 0.5504, 0.1167, 0.5283, 0.1582, 0.5146, 0.2032, 0.51, 0.25, 0.5146, 0.2968, 0.5283, 0.3418, 0.5504, 0.3833, 0.5803, 0.4197, 0.6167, 0.4496, 0.6582, 0.4717, 0.7032, 0.4854, 1.0, 0.5, 1.0, 1.0, 0.9688, 1.0, 0.9688, 0.5, 0.9688, 0.5, 0.9688, 1.0, 0.9375, 1.0, 0.9375, 0.5, 0.9375, 0.5, 0.9375, 1.0, 0.9062, 1.0, 0.9062, 0.5, 0.9062, 0.5, 0.9062, 1.0, 0.875, 1.0, 0.875, 0.5, 0.875, 0.5, 0.875, 1.0, 0.8438, 1.0, 0.8438, 0.5, 0.8438, 0.5, 0.8438, 1.0, 0.8125, 1.0, 0.8125, 0.5, 0.8125, 0.5, 0.8125, 1.0, 0.7812, 1.0, 0.7812, 0.5, 0.7812, 0.5, 0.7812, 1.0, 0.75, 1.0, 0.75, 0.5, 0.75, 0.5, 0.75, 1.0, 0.7188, 1.0, 0.7188, 0.5, 0.7188, 0.5, 0.7188, 1.0, 0.6875, 1.0, 0.6875, 0.5, 0.6875, 0.5, 0.6875, 1.0, 0.6562, 1.0, 0.6562, 0.5, 0.6562, 0.5, 0.6562, 1.0, 0.625, 1.0, 0.625, 0.5, 0.625, 0.5, 0.625, 1.0, 0.5938, 1.0, 0.5938, 0.5, 0.5938, 0.5, 0.5938, 1.0, 0.5625, 1.0, 0.5625, 0.5, 0.5625, 0.5, 0.5625, 1.0, 0.5312, 1.0, 0.5312, 0.5, 0.5312, 0.5, 0.5312, 1.0, 0.5, 1.0, 0.5, 0.5, 0.5, 0.5, 0.5, 1.0, 0.4688, 1.0, 0.4688, 0.5, 0.4688, 0.5, 0.4688, 1.0, 0.4375, 1.0, 0.4375, 0.5, 0.4375, 0.5, 0.4375, 1.0, 0.4062, 1.0, 0.4062, 0.5, 0.4062, 0.5, 0.4062, 1.0, 0.375, 1.0, 0.375, 0.5, 0.375, 0.5, 0.375, 1.0, 0.3438, 1.0, 0.3438, 0.5, 0.3438, 0.5, 0.3438, 1.0, 0.3125, 1.0, 0.3125, 0.5, 0.3125, 0.5, 0.3125, 1.0, 0.2812, 1.0, 0.2812, 0.5, 0.2812, 0.5, 0.2812, 1.0, 0.25, 1.0, 0.25, 0.5, 0.25, 0.5, 0.25, 1.0, 0.2188, 1.0, 0.2188, 0.5, 0.2188, 0.5, 0.2188, 1.0, 0.1875, 1.0, 0.1875, 0.5, 0.1875, 0.5, 0.1875, 1.0, 0.1562, 1.0, 0.1562, 0.5, 0.1562, 0.5, 0.1562, 1.0, 0.125, 1.0, 0.125, 0.5, 0.125, 0.5, 0.125, 1.0, 0.09375, 1.0, 0.09375, 0.5, 0.09375, 0.5, 0.09375, 1.0, 0.0625, 1.0, 0.0625, 0.5, 0.2968, 0.4854, 0.25, 0.49, 0.2032, 0.4854, 0.1582, 0.4717, 0.1167, 0.4496, 0.08029, 0.4197, 0.05045, 0.3833, 0.02827, 0.3418, 0.01461, 0.2968, 0.01, 0.25, 0.01461, 0.2032, 0.02827, 0.1582, 0.05045, 0.1167, 0.08029, 0.08029, 0.1167, 0.05045, 0.1582, 0.02827, 0.2032, 0.01461, 0.25, 0.01, 0.2968, 0.01461, 0.3418, 0.02827, 0.3833, 0.05045, 0.4197, 0.08029, 0.4496, 0.1167, 0.4717, 0.1582, 0.4854, 0.2032, 0.49, 0.25, 0.4854, 0.2968, 0.4717, 0.3418, 0.4496, 0.3833, 0.4197, 0.4197, 0.3833, 0.4496, 0.3418, 0.4717, 0.0625, 0.5, 0.0625, 1.0, 0.03125, 1.0, 0.03125, 0.5, 0.03125, 0.5, 0.03125, 1.0, 0.0, 1.0, 0.0, 0.5, 0.75, 0.49, 0.7968, 0.4854, 0.8418, 0.4717, 0.8833, 0.4496, 0.9197, 0.4197, 0.9496, 0.3833, 0.9717, 0.3418, 0.9854, 0.2968, 0.99, 0.25, 0.9854, 0.2032, 0.9717, 0.1582, 0.9496, 0.1167, 0.9197, 0.08029, 0.8833, 0.05045, 0.8418, 0.02827, 0.7968, 0.01461, 0.75, 0.01, 0.7032, 0.01461, 0.6582, 0.02827, 0.6167, 0.05045, 0.5803, 0.08029, 0.5504, 0.1167, 0.5283, 0.1582, 0.5146, 0.2032, 0.51, 0.25, 0.5146, 0.2968, 0.5283, 0.3418, 0.5504, 0.3833, 0.5803, 0.4197, 0.6167, 0.4496, 0.6582, 0.4717, 0.7032, 0.4854, 0.6308, 0.5071, 0.6308, 0.7447, 0.8707, 0.7447, 0.8707, 0.5071, 0.375, 0.5, 0.375, 0.75, 0.6197, 0.75, 0.6197, 0.75, 0.6192, 0.5014, 0.6179, 0.5, 0.125, 0.5, 0.125, 0.75, 0.375, 0.75, 0.375, 0.5, 0.375, 0.0, 0.375, 0.25, 0.625, 0.25, 0.625, 0.0, 0.125, 0.5, 0.125, 0.5, 0.125, 0.75, 0.125, 0.75, 0.375, 0.25, 0.375, 0.5, 0.6179, 0.5, 0.6179, 0.25, 0.375, 0.75, 0.375, 1.0, 0.6197, 1.0, 0.6197, 0.75, 0.875, 0.75, 0.875, 0.75, 0.875, 0.75, 0.875, 0.7477, 0.875, 0.7477, 0.375, 1.0, 0.375, 1.0, 0.625, 1.0, 0.625, 1.0, 0.6197, 1.0, 0.6219, 0.25, 0.6179, 0.25, 0.6179, 0.5, 0.6192, 0.5, 0.625, 0.4942, 0.625, 0.2543, 0.625, 0.25, 0.625, 0.25, 0.375, 0.25, 0.375, 0.25, 0.6179, 0.25, 0.6197, 0.75, 0.6308, 0.7447, 0.6308, 0.5071, 0.6192, 0.5014, 0.6219, 0.25, 0.6219, 0.25, 0.625, 0.2543, 0.625, 0.2543, 0.875, 0.75, 0.875, 0.75, 0.875, 0.5, 0.875, 0.5, 0.875, 0.5, 0.875, 0.75, 0.625, 0.2501, 0.625, 0.2501, 0.6179, 0.25, 0.6219, 0.25, 0.6219, 0.25, 0.875, 0.7447, 0.875, 0.7477, 0.875, 0.7477, 0.875, 0.7447, 0.6197, 0.75, 0.6197, 0.75, 0.6197, 1.0, 0.6219, 1.0, 0.625, 0.9957, 0.625, 0.7558, 0.875, 0.7447, 0.875, 0.7477, 0.875, 0.75, 0.625, 0.2501, 0.6219, 0.25, 0.625, 0.25, 0.875, 0.5, 0.8707, 0.5071, 0.8707, 0.7447, 0.875, 0.75, 0.8707, 0.7447, 0.8707, 0.7447, 0.8707, 0.5071, 0.8707, 0.5071, 1.0, 0.5, 1.0, 1.0, 0.9688, 1.0, 0.9688, 0.5, 0.9688, 0.5, 0.9688, 1.0, 0.9375, 1.0, 0.9375, 0.5, 0.9375, 0.5, 0.9375, 1.0, 0.9062, 1.0, 0.9062, 0.5, 0.9062, 0.5, 0.9062, 1.0, 0.875, 1.0, 0.875, 0.5, 0.875, 0.5, 0.875, 1.0, 0.8438, 1.0, 0.8438, 0.5, 0.8438, 0.5, 0.8438, 1.0, 0.8125, 1.0, 0.8125, 0.5, 0.8125, 0.5, 0.8125, 1.0, 0.7812, 1.0, 0.7812, 0.5, 0.7812, 0.5, 0.7812, 1.0, 0.75, 1.0, 0.75, 0.5, 0.75, 0.5, 0.75, 1.0, 0.7188, 1.0, 0.7188, 0.5, 0.7188, 0.5, 0.7188, 1.0, 0.6875, 1.0, 0.6875, 0.5, 0.6875, 0.5, 0.6875, 1.0, 0.6562, 1.0, 0.6562, 0.5, 0.6562, 0.5, 0.6562, 1.0, 0.625, 1.0, 0.625, 0.5, 0.625, 0.5, 0.625, 1.0, 0.5938, 1.0, 0.5938, 0.5, 0.5938, 0.5, 0.5938, 1.0, 0.5625, 1.0, 0.5625, 0.5, 0.5625, 0.5, 0.5625, 1.0, 0.5312, 1.0, 0.5312, 0.5, 0.5312, 0.5, 0.5312, 1.0, 0.5, 1.0, 0.5, 0.5, 0.5, 0.5, 0.5, 1.0, 0.4688, 1.0, 0.4688, 0.5, 0.4688, 0.5, 0.4688, 1.0, 0.4375, 1.0, 0.4375, 0.5, 0.4375, 0.5, 0.4375, 1.0, 0.4062, 1.0, 0.4062, 0.5, 0.4062, 0.5, 0.4062, 1.0, 0.375, 1.0, 0.375, 0.5, 0.375, 0.5, 0.375, 1.0, 0.3438, 1.0, 0.3438, 0.5, 0.3438, 0.5, 0.3438, 1.0, 0.3125, 1.0, 0.3125, 0.5, 0.3125, 0.5, 0.3125, 1.0, 0.2812, 1.0, 0.2812, 0.5, 0.2812, 0.5, 0.2812, 1.0, 0.25, 1.0, 0.25, 0.5, 0.25, 0.5, 0.25, 1.0, 0.2188, 1.0, 0.2188, 0.5, 0.2188, 0.5, 0.2188, 1.0, 0.1875, 1.0, 0.1875, 0.5, 0.1875, 0.5, 0.1875, 1.0, 0.1562, 1.0, 0.1562, 0.5, 0.1562, 0.5, 0.1562, 1.0, 0.125, 1.0, 0.125, 0.5, 0.125, 0.5, 0.125, 1.0, 0.09375, 1.0, 0.09375, 0.5, 0.09375, 0.5, 0.09375, 1.0, 0.0625, 1.0, 0.0625, 0.5, 0.2968, 0.4854, 0.25, 0.49, 0.2032, 0.4854, 0.1582, 0.4717, 0.1167, 0.4496, 0.08029, 0.4197, 0.05045, 0.3833, 0.02827, 0.3418, 0.01461, 0.2968, 0.01, 0.25, 0.01461, 0.2032, 0.02827, 0.1582, 0.05045, 0.1167, 0.08029, 0.08029, 0.1167, 0.05045, 0.1582, 0.02827, 0.2032, 0.01461, 0.25, 0.01, 0.2968, 0.01461, 0.3418, 0.02827, 0.3833, 0.05045, 0.4197, 0.08029, 0.4496, 0.1167, 0.4717, 0.1582, 0.4854, 0.2032, 0.49, 0.25, 0.4854, 0.2968, 0.4717, 0.3418, 0.4496, 0.3833, 0.4197, 0.4197, 0.3833, 0.4496, 0.3418, 0.4717, 0.0625, 0.5, 0.0625, 1.0, 0.03125, 1.0, 0.03125, 0.5, 0.03125, 0.5, 0.03125, 1.0, 0.0, 1.0, 0.0, 0.5, 0.75, 0.49, 0.7968, 0.4854, 0.8418, 0.4717, 0.8833, 0.4496, 0.9197, 0.4197, 0.9496, 0.3833, 0.9717, 0.3418, 0.9854, 0.2968, 0.99, 0.25, 0.9854, 0.2032, 0.9717, 0.1582, 0.9496, 0.1167, 0.9197, 0.08029, 0.8833, 0.05045, 0.8418, 0.02827, 0.7968, 0.01461, 0.75, 0.01, 0.7032, 0.01461, 0.6582, 0.02827, 0.6167, 0.05045, 0.5803, 0.08029, 0.5504, 0.1167, 0.5283, 0.1582, 0.5146, 0.2032, 0.51, 0.25, 0.5146, 0.2968, 0.5283, 0.3418, 0.5504, 0.3833, 0.5803, 0.4197, 0.6167, 0.4496, 0.6582, 0.4717, 0.7032, 0.4854, 1.0, 0.5, 1.0, 1.0, 0.9688, 1.0, 0.9688, 0.5, 0.9688, 0.5, 0.9688, 1.0, 0.9375, 1.0, 0.9375, 0.5, 0.9375, 0.5, 0.9375, 1.0, 0.9062, 1.0, 0.9062, 0.5, 0.9062, 0.5, 0.9062, 1.0, 0.875, 1.0, 0.875, 0.5, 0.875, 0.5, 0.875, 1.0, 0.8438, 1.0, 0.8438, 0.5, 0.8438, 0.5, 0.8438, 1.0, 0.8125, 1.0, 0.8125, 0.5, 0.8125, 0.5, 0.8125, 1.0, 0.7812, 1.0, 0.7812, 0.5, 0.7812, 0.5, 0.7812, 1.0, 0.75, 1.0, 0.75, 0.5, 0.75, 0.5, 0.75, 1.0, 0.7188, 1.0, 0.7188, 0.5, 0.7188, 0.5, 0.7188, 1.0, 0.6875, 1.0, 0.6875, 0.5, 0.6875, 0.5, 0.6875, 1.0, 0.6562, 1.0, 0.6562, 0.5, 0.6562, 0.5, 0.6562, 1.0, 0.625, 1.0, 0.625, 0.5, 0.625, 0.5, 0.625, 1.0, 0.5938, 1.0, 0.5938, 0.5, 0.5938, 0.5, 0.5938, 1.0, 0.5625, 1.0, 0.5625, 0.5, 0.5625, 0.5, 0.5625, 1.0, 0.5312, 1.0, 0.5312, 0.5, 0.5312, 0.5, 0.5312, 1.0, 0.5, 1.0, 0.5, 0.5, 0.5, 0.5, 0.5, 1.0, 0.4688, 1.0, 0.4688, 0.5, 0.4688, 0.5, 0.4688, 1.0, 0.4375, 1.0, 0.4375, 0.5, 0.4375, 0.5, 0.4375, 1.0, 0.4062, 1.0, 0.4062, 0.5, 0.4062, 0.5, 0.4062, 1.0, 0.375, 1.0, 0.375, 0.5, 0.375, 0.5, 0.375, 1.0, 0.3438, 1.0, 0.3438, 0.5, 0.3438, 0.5, 0.3438, 1.0, 0.3125, 1.0, 0.3125, 0.5, 0.3125, 0.5, 0.3125, 1.0, 0.2812, 1.0, 0.2812, 0.5, 0.2812, 0.5, 0.2812, 1.0, 0.25, 1.0, 0.25, 0.5, 0.25, 0.5, 0.25, 1.0, 0.2188, 1.0, 0.2188, 0.5, 0.2188, 0.5, 0.2188, 1.0, 0.1875, 1.0, 0.1875, 0.5, 0.1875, 0.5, 0.1875, 1.0, 0.1562, 1.0, 0.1562, 0.5, 0.1562, 0.5, 0.1562, 1.0, 0.125, 1.0, 0.125, 0.5, 0.125, 0.5, 0.125, 1.0, 0.09375, 1.0, 0.09375, 0.5, 0.09375, 0.5, 0.09375, 1.0, 0.0625, 1.0, 0.0625, 0.5, 0.2968, 0.4854, 0.25, 0.49, 0.2032, 0.4854, 0.1582, 0.4717, 0.1167, 0.4496, 0.08029, 0.4197, 0.05045, 0.3833, 0.02827, 0.3418, 0.01461, 0.2968, 0.01, 0.25, 0.01461, 0.2032, 0.02827, 0.1582, 0.05045, 0.1167, 0.08029, 0.08029, 0.1167, 0.05045, 0.1582, 0.02827, 0.2032, 0.01461, 0.25, 0.01, 0.2968, 0.01461, 0.3418, 0.02827, 0.3833, 0.05045, 0.4197, 0.08029, 0.4496, 0.1167, 0.4717, 0.1582, 0.4854, 0.2032, 0.49, 0.25, 0.4854, 0.2968, 0.4717, 0.3418, 0.4496, 0.3833, 0.4197, 0.4197, 0.3833, 0.4496, 0.3418, 0.4717, 0.0625, 0.5, 0.0625, 1.0, 0.03125, 1.0, 0.03125, 0.5, 0.03125, 0.5, 0.03125, 1.0, 0.0, 1.0, 0.0, 0.5, 0.75, 0.49, 0.7968, 0.4854, 0.8418, 0.4717, 0.8833, 0.4496, 0.9197, 0.4197, 0.9496, 0.3833, 0.9717, 0.3418, 0.9854, 0.2968, 0.99, 0.25, 0.9854, 0.2032, 0.9717, 0.1582, 0.9496, 0.1167, 0.9197, 0.08029, 0.8833, 0.05045, 0.8418, 0.02827, 0.7968, 0.01461, 0.75, 0.01, 0.7032, 0.01461, 0.6582, 0.02827, 0.6167, 0.05045, 0.5803, 0.08029, 0.5504, 0.1167, 0.5283, 0.1582, 0.5146, 0.2032, 0.51, 0.25, 0.5146, 0.2968, 0.5283, 0.3418, 0.5504, 0.3833, 0.5803, 0.4197, 0.6167, 0.4496, 0.6582, 0.4717, 0.7032, 0.4854, 1.0, 0.5, 0.9688, 0.5, 0.9688, 1.0, 1.0, 1.0, 0.9688, 0.5, 0.9375, 0.5, 0.9375, 1.0, 0.9688, 1.0, 0.9375, 0.5, 0.9062, 0.5, 0.9062, 1.0, 0.9375, 1.0, 0.9062, 0.5, 0.875, 0.5, 0.875, 1.0, 0.9062, 1.0, 0.875, 0.5, 0.8438, 0.5, 0.8438, 1.0, 0.875, 1.0, 0.8438, 0.5, 0.8125, 0.5, 0.8125, 1.0, 0.8438, 1.0, 0.8125, 0.5, 0.7812, 0.5, 0.7812, 1.0, 0.8125, 1.0, 0.7812, 0.5, 0.75, 0.5, 0.75, 1.0, 0.7812, 1.0, 0.75, 0.5, 0.7188, 0.5, 0.7188, 1.0, 0.75, 1.0, 0.7188, 0.5, 0.6875, 0.5, 0.6875, 1.0, 0.7188, 1.0, 0.6875, 0.5, 0.6562, 0.5, 0.6562, 1.0, 0.6875, 1.0, 0.6562, 0.5, 0.625, 0.5, 0.625, 1.0, 0.6562, 1.0, 0.625, 0.5, 0.5938, 0.5, 0.5938, 1.0, 0.625, 1.0, 0.5938, 0.5, 0.5625, 0.5, 0.5625, 1.0, 0.5938, 1.0, 0.5625, 0.5, 0.5312, 0.5, 0.5312, 1.0, 0.5625, 1.0, 0.5312, 0.5, 0.5, 0.5, 0.5, 1.0, 0.5312, 1.0, 0.5, 0.5, 0.4688, 0.5, 0.4688, 1.0, 0.5, 1.0, 0.4688, 0.5, 0.4375, 0.5, 0.4375, 1.0, 0.4688, 1.0, 0.4375, 0.5, 0.4062, 0.5, 0.4062, 1.0, 0.4375, 1.0, 0.4062, 0.5, 0.375, 0.5, 0.375, 1.0, 0.4062, 1.0, 0.375, 0.5, 0.3438, 0.5, 0.3438, 1.0, 0.375, 1.0, 0.3438, 0.5, 0.3125, 0.5, 0.3125, 1.0, 0.3438, 1.0, 0.3125, 0.5, 0.2812, 0.5, 0.2812, 1.0, 0.3125, 1.0, 0.2812, 0.5, 0.25, 0.5, 0.25, 1.0, 0.2812, 1.0, 0.25, 0.5, 0.2188, 0.5, 0.2188, 1.0, 0.25, 1.0, 0.2188, 0.5, 0.1875, 0.5, 0.1875, 1.0, 0.2188, 1.0, 0.1875, 0.5, 0.1562, 0.5, 0.1562, 1.0, 0.1875, 1.0, 0.1562, 0.5, 0.125, 0.5, 0.125, 1.0, 0.1562, 1.0, 0.125, 0.5, 0.09375, 0.5, 0.09375, 1.0, 0.125, 1.0, 0.09375, 0.5, 0.0625, 0.5, 0.0625, 1.0, 0.09375, 1.0, 0.2968, 0.4854, 0.3418, 0.4717, 0.3833, 0.4496, 0.4197, 0.4197, 0.4496, 0.3833, 0.4717, 0.3418, 0.4854, 0.2968, 0.49, 0.25, 0.4854, 0.2032, 0.4717, 0.1582, 0.4496, 0.1167, 0.4197, 0.08029, 0.3833, 0.05045, 0.3418, 0.02827, 0.2968, 0.01461, 0.25, 0.01, 0.2032, 0.01461, 0.1582, 0.02827, 0.1167, 0.05045, 0.08029, 0.08029, 0.05045, 0.1167, 0.02827, 0.1582, 0.01461, 0.2032, 0.01, 0.25, 0.01461, 0.2968, 0.02827, 0.3418, 0.05045, 0.3833, 0.08029, 0.4197, 0.1167, 0.4496, 0.1582, 0.4717, 0.2032, 0.4854, 0.25, 0.49, 0.0625, 0.5, 0.03125, 0.5, 0.03125, 1.0, 0.0625, 1.0, 0.03125, 0.5, 0.0, 0.5, 0.0, 1.0, 0.03125, 1.0, 0.5625, 0.5, 0.5938, 0.5, 0.5938, 0.5, 0.5625, 0.5, 1.0, 0.5, 1.0, 1.0, 0.9688, 1.0, 0.9688, 0.5, 0.9688, 0.5, 0.9688, 1.0, 0.9375, 1.0, 0.9375, 0.5, 0.9375, 0.5, 0.9375, 1.0, 0.9062, 1.0, 0.9062, 0.5, 0.9062, 0.5, 0.9062, 1.0, 0.875, 1.0, 0.875, 0.5, 0.875, 0.5, 0.875, 1.0, 0.8438, 1.0, 0.8438, 0.5, 0.8438, 0.5, 0.8438, 1.0, 0.8125, 1.0, 0.8125, 0.5, 0.8125, 0.5, 0.8125, 1.0, 0.7812, 1.0, 0.7812, 0.5, 0.7812, 0.5, 0.7812, 1.0, 0.75, 1.0, 0.75, 0.5, 0.75, 0.5, 0.75, 1.0, 0.7188, 1.0, 0.7188, 0.5, 0.7188, 0.5, 0.7188, 1.0, 0.6875, 1.0, 0.6875, 0.5, 0.6875, 0.5, 0.6875, 1.0, 0.6562, 1.0, 0.6562, 0.5, 0.6562, 0.5, 0.6562, 1.0, 0.625, 1.0, 0.625, 0.5, 0.625, 0.5, 0.625, 1.0, 0.5938, 1.0, 0.5938, 0.5, 0.5938, 0.5, 0.5938, 1.0, 0.5625, 1.0, 0.5625, 0.5, 0.5625, 0.5, 0.5625, 1.0, 0.5312, 1.0, 0.5312, 0.5, 0.5312, 0.5, 0.5312, 1.0, 0.5, 1.0, 0.5, 0.5, 0.5, 0.5, 0.5, 1.0, 0.4688, 1.0, 0.4688, 0.5, 0.4688, 0.5, 0.4688, 1.0, 0.4375, 1.0, 0.4375, 0.5, 0.4375, 0.5, 0.4375, 1.0, 0.4062, 1.0, 0.4062, 0.5, 0.4062, 0.5, 0.4062, 1.0, 0.375, 1.0, 0.375, 0.5, 0.375, 0.5, 0.375, 1.0, 0.3438, 1.0, 0.3438, 0.5, 0.3438, 0.5, 0.3438, 1.0, 0.3125, 1.0, 0.3125, 0.5, 0.3125, 0.5, 0.3125, 1.0, 0.2812, 1.0, 0.2812, 0.5, 0.2812, 0.5, 0.2812, 1.0, 0.25, 1.0, 0.25, 0.5, 0.25, 0.5, 0.25, 1.0, 0.2188, 1.0, 0.2188, 0.5, 0.2188, 0.5, 0.2188, 1.0, 0.1875, 1.0, 0.1875, 0.5, 0.1875, 0.5, 0.1875, 1.0, 0.1562, 1.0, 0.1562, 0.5, 0.1562, 0.5, 0.1562, 1.0, 0.125, 1.0, 0.125, 0.5, 0.125, 0.5, 0.125, 1.0, 0.09375, 1.0, 0.09375, 0.5, 0.09375, 0.5, 0.09375, 1.0, 0.0625, 1.0, 0.0625, 0.5, 0.2968, 0.4854, 0.25, 0.49, 0.2032, 0.4854, 0.1582, 0.4717, 0.1167, 0.4496, 0.08029, 0.4197, 0.05045, 0.3833, 0.02827, 0.3418, 0.01461, 0.2968, 0.01, 0.25, 0.01461, 0.2032, 0.02827, 0.1582, 0.05045, 0.1167, 0.08029, 0.08029, 0.1167, 0.05045, 0.1582, 0.02827, 0.2032, 0.01461, 0.25, 0.01, 0.2968, 0.01461, 0.3418, 0.02827, 0.3833, 0.05045, 0.4197, 0.08029, 0.4496, 0.1167, 0.4717, 0.1582, 0.4854, 0.2032, 0.49, 0.25, 0.4854, 0.2968, 0.4717, 0.3418, 0.4496, 0.3833, 0.4197, 0.4197, 0.3833, 0.4496, 0.3418, 0.4717, 0.0625, 0.5, 0.0625, 1.0, 0.03125, 1.0, 0.03125, 0.5, 0.03125, 0.5, 0.03125, 1.0, 0.0, 1.0, 0.0, 0.5, 0.75, 0.49, 0.7968, 0.4854, 0.8418, 0.4717, 0.8833, 0.4496, 0.9197, 0.4197, 0.9496, 0.3833, 0.9717, 0.3418, 0.9854, 0.2968, 0.99, 0.25, 0.9854, 0.2032, 0.9717, 0.1582, 0.9496, 0.1167, 0.9197, 0.08029, 0.8833, 0.05045, 0.8418, 0.02827, 0.7968, 0.01461, 0.75, 0.01, 0.7032, 0.01461, 0.6582, 0.02827, 0.6167, 0.05045, 0.5803, 0.08029, 0.5504, 0.1167, 0.5283, 0.1582, 0.5146, 0.2032, 0.51, 0.25, 0.5146, 0.2968, 0.5283, 0.3418, 0.5504, 0.3833, 0.5803, 0.4197, 0.6167, 0.4496, 0.6582, 0.4717, 0.7032, 0.4854, 0.75, 0.49, 0.7032, 0.4854, 0.6582, 0.4717, 0.6167, 0.4496, 0.5803, 0.4197, 0.5504, 0.3833, 0.5283, 0.3418, 0.5146, 0.2968, 0.51, 0.25, 0.5146, 0.2032, 0.5283, 0.1582, 0.5504, 0.1167, 0.5803, 0.08029, 0.6167, 0.05045, 0.6582, 0.02827, 0.7032, 0.01461, 0.75, 0.01, 0.7968, 0.01461, 0.8418, 0.02827, 0.8833, 0.05045, 0.9197, 0.08029, 0.9496, 0.1167, 0.9717, 0.1582, 0.9854, 0.2032, 0.99, 0.25, 0.9854, 0.2968, 0.9717, 0.3418, 0.9496, 0.3833, 0.9197, 0.4197, 0.8833, 0.4496, 0.8418, 0.4717, 0.7968, 0.4854, 0.2812, 0.5, 0.3125, 0.5, 0.3125, 0.5, 0.2812, 0.5, 0.9688, 0.5, 1.0, 0.5, 1.0, 0.5, 0.9688, 0.5, 0.0, 0.5, 0.03125, 0.5, 0.03125, 0.5, 0.0, 0.5, 0.6875, 0.5, 0.7188, 0.5, 0.7188, 0.5, 0.6875, 0.5, 0.4062, 0.5, 0.4375, 0.5, 0.4375, 0.5, 0.4062, 0.5, 0.125, 0.5, 0.1562, 0.5, 0.1562, 0.5, 0.125, 0.5, 0.8125, 0.5, 0.8438, 0.5, 0.8438, 0.5, 0.8125, 0.5, 0.5312, 0.5, 0.5625, 0.5, 0.5625, 0.5, 0.5312, 0.5, 0.25, 0.5, 0.2812, 0.5, 0.2812, 0.5, 0.25, 0.5, 0.9375, 0.5, 0.9688, 0.5, 0.9688, 0.5, 0.9375, 0.5, 0.6562, 0.5, 0.6875, 0.5, 0.6875, 0.5, 0.6562, 0.5, 0.375, 0.5, 0.4062, 0.5, 0.4062, 0.5, 0.375, 0.5, 0.09375, 0.5, 0.125, 0.5, 0.125, 0.5, 0.09375, 0.5, 0.7812, 0.5, 0.8125, 0.5, 0.8125, 0.5, 0.7812, 0.5, 0.5, 0.5, 0.5312, 0.5, 0.5312, 0.5, 0.5, 0.5, 0.2188, 0.5, 0.25, 0.5, 0.25, 0.5, 0.2188, 0.5, 0.9062, 0.5, 0.9375, 0.5, 0.9375, 0.5, 0.9062, 0.5, 0.625, 0.5, 0.6562, 0.5, 0.6562, 0.5, 0.625, 0.5, 0.3438, 0.5, 0.375, 0.5, 0.375, 0.5, 0.3438, 0.5, 0.0625, 0.5, 0.09375, 0.5, 0.09375, 0.5, 0.0625, 0.5, 0.75, 0.5, 0.7812, 0.5, 0.7812, 0.5, 0.75, 0.5, 0.4688, 0.5, 0.5, 0.5, 0.5, 0.5, 0.4688, 0.5, 0.1875, 0.5, 0.2188, 0.5, 0.2188, 0.5, 0.1875, 0.5, 0.875, 0.5, 0.9062, 0.5, 0.9062, 0.5, 0.875, 0.5, 0.5938, 0.5, 0.625, 0.5, 0.625, 0.5, 0.5938, 0.5, 0.3125, 0.5, 0.3438, 0.5, 0.3438, 0.5, 0.3125, 0.5, 0.03125, 0.5, 0.0625, 0.5, 0.0625, 0.5, 0.03125, 0.5, 0.7188, 0.5, 0.75, 0.5, 0.75, 0.5, 0.7188, 0.5, 0.1562, 0.5, 0.1875, 0.5, 0.1875, 0.5, 0.1562, 0.5, 0.8438, 0.5, 0.875, 0.5, 0.875, 0.5, 0.8438, 0.5, 0.4375, 0.5, 0.4688, 0.5, 0.4531, 0.5, 0.4688, 0.5, 0.4688, 0.5, 0.4531, 0.5, 0.4688, 0.5, 0.4375, 0.5, 0.4531, 0.5, 0.4375, 0.5, 0.4375, 0.5, 0.4531, 0.5, 1.0, 0.5, 1.0, 1.0, 0.9688, 1.0, 0.9688, 0.5, 0.9688, 0.5, 0.9688, 1.0, 0.9375, 1.0, 0.9375, 0.5, 0.9375, 0.5, 0.9375, 1.0, 0.9062, 1.0, 0.9062, 0.5, 0.9062, 0.5, 0.9062, 1.0, 0.875, 1.0, 0.875, 0.5, 0.875, 0.5, 0.875, 1.0, 0.8438, 1.0, 0.8438, 0.5, 0.8438, 0.5, 0.8438, 1.0, 0.8125, 1.0, 0.8125, 0.5, 0.8125, 0.5, 0.8125, 1.0, 0.7812, 1.0, 0.7812, 0.5, 0.7812, 0.5, 0.7812, 1.0, 0.75, 1.0, 0.75, 0.5, 0.75, 0.5, 0.75, 1.0, 0.7188, 1.0, 0.7188, 0.5, 0.7188, 0.5, 0.7188, 1.0, 0.6875, 1.0, 0.6875, 0.5, 0.6875, 0.5, 0.6875, 1.0, 0.6562, 1.0, 0.6562, 0.5, 0.6562, 0.5, 0.6562, 1.0, 0.625, 1.0, 0.625, 0.5, 0.625, 0.5, 0.625, 1.0, 0.5938, 1.0, 0.5938, 0.5, 0.5938, 0.5, 0.5938, 1.0, 0.5625, 1.0, 0.5625, 0.5, 0.5625, 0.5, 0.5625, 1.0, 0.5312, 1.0, 0.5312, 0.5, 0.5312, 0.5, 0.5312, 1.0, 0.5, 1.0, 0.5, 0.5, 0.5, 0.5, 0.5, 1.0, 0.4688, 1.0, 0.4688, 0.5, 0.4688, 0.5, 0.4688, 1.0, 0.4375, 1.0, 0.4375, 0.5, 0.4375, 0.5, 0.4375, 1.0, 0.4062, 1.0, 0.4062, 0.5, 0.4062, 0.5, 0.4062, 1.0, 0.375, 1.0, 0.375, 0.5, 0.375, 0.5, 0.375, 1.0, 0.3438, 1.0, 0.3438, 0.5, 0.3438, 0.5, 0.3438, 1.0, 0.3125, 1.0, 0.3125, 0.5, 0.3125, 0.5, 0.3125, 1.0, 0.2812, 1.0, 0.2812, 0.5, 0.2812, 0.5, 0.2812, 1.0, 0.25, 1.0, 0.25, 0.5, 0.25, 0.5, 0.25, 1.0, 0.2188, 1.0, 0.2188, 0.5, 0.2188, 0.5, 0.2188, 1.0, 0.1875, 1.0, 0.1875, 0.5, 0.1875, 0.5, 0.1875, 1.0, 0.1562, 1.0, 0.1562, 0.5, 0.1562, 0.5, 0.1562, 1.0, 0.125, 1.0, 0.125, 0.5, 0.125, 0.5, 0.125, 1.0, 0.09375, 1.0, 0.09375, 0.5, 0.09375, 0.5, 0.09375, 1.0, 0.0625, 1.0, 0.0625, 0.5, 0.2968, 0.4854, 0.25, 0.49, 0.2032, 0.4854, 0.1582, 0.4717, 0.1167, 0.4496, 0.08029, 0.4197, 0.05045, 0.3833, 0.02827, 0.3418, 0.01461, 0.2968, 0.01, 0.25, 0.01461, 0.2032, 0.02827, 0.1582, 0.05045, 0.1167, 0.08029, 0.08029, 0.1167, 0.05045, 0.1582, 0.02827, 0.2032, 0.01461, 0.25, 0.01, 0.2968, 0.01461, 0.3418, 0.02827, 0.3833, 0.05045, 0.4197, 0.08029, 0.4496, 0.1167, 0.4717, 0.1582, 0.4854, 0.2032, 0.49, 0.25, 0.4854, 0.2968, 0.4717, 0.3418, 0.4496, 0.3833, 0.4197, 0.4197, 0.3833, 0.4496, 0.3418, 0.4717, 0.0625, 0.5, 0.0625, 1.0, 0.03125, 1.0, 0.03125, 0.5, 0.03125, 0.5, 0.03125, 1.0, 0.0, 1.0, 0.0, 0.5, 0.75, 0.49, 0.7968, 0.4854, 0.8418, 0.4717, 0.8833, 0.4496, 0.9197, 0.4197, 0.9496, 0.3833, 0.9717, 0.3418, 0.9854, 0.2968, 0.99, 0.25, 0.9854, 0.2032, 0.9717, 0.1582, 0.9496, 0.1167, 0.9197, 0.08029, 0.8833, 0.05045, 0.8418, 0.02827, 0.7968, 0.01461, 0.75, 0.01, 0.7032, 0.01461, 0.6582, 0.02827, 0.6167, 0.05045, 0.5803, 0.08029, 0.5504, 0.1167, 0.5283, 0.1582, 0.5146, 0.2032, 0.51, 0.25, 0.5146, 0.2968, 0.5283, 0.3418, 0.5504, 0.3833, 0.5803, 0.4197, 0.6167, 0.4496, 0.6582, 0.4717, 0.7032, 0.4854, 0.375, 0.0, 0.375, 0.25, 0.625, 0.25, 0.625, 0.0, 0.375, 0.25, 0.375, 0.5, 0.625, 0.5, 0.625, 0.25, 0.375, 0.5, 0.375, 0.75, 0.625, 0.75, 0.625, 0.5, 0.375, 0.75, 0.375, 1.0, 0.625, 1.0, 0.625, 0.75, 0.125, 0.5, 0.125, 0.75, 0.375, 0.75, 0.375, 0.5, 0.625, 0.5, 0.625, 0.75, 0.875, 0.75, 0.875, 0.5, 0.375, 0.0, 0.625, 0.0, 0.625, 0.25, 0.375, 0.25, 0.375, 0.25, 0.625, 0.25, 0.625, 0.5, 0.375, 0.5, 0.375, 0.5, 0.625, 0.5, 0.625, 0.75, 0.375, 0.75, 0.375, 0.75, 0.625, 0.75, 0.625, 1.0, 0.375, 1.0, 0.125, 0.5, 0.375, 0.5, 0.375, 0.75, 0.125, 0.75, 0.625, 0.5, 0.875, 0.5, 0.875, 0.75, 0.625, 0.75])
me_zylinder_005.materials.append(mat_materieal_grundfl_che)
me_zylinder_005.materials.append(mat_material_009)
me_zylinder_005.materials.append(mat_material_008)
me_zylinder_005.materials.append(mat_material_006)
me_zylinder_005.materials.append(mat_material_001)
me_zylinder_005.materials.append(mat_material_002)
me_zylinder_005.materials.append(mat_material_003)
me_zylinder_005.materials.append(mat_material_007)
me_zylinder_005.update()

# ---- objects
ob_zylinder_002 = bpy.data.objects.new('Zylinder.002', me_zylinder_005)

# ---- transforms, parenting, visibility, modifiers, constraints
ob_zylinder_002.location = (-1.538, 0.5775, 0.9806)
ob_zylinder_002.scale = (-0.112, -0.112, -0.112)

# ---- collection membership
col_collection.objects.link(ob_zylinder_002)

# ---- scene / render settings (as saved in the file)
scene.frame_start = 1; scene.frame_end = 250; scene.frame_set(1)
scene.render.engine = 'CYCLES'
scene.cycles.sampling_pattern = 'TABULATED_SOBOL'
scene.cycles.bake_type = 'DIFFUSE'
scene.view_settings.view_transform = 'Filmic'
bpy.context.view_layer.update()

# ---- added for rendering (the .blend has no active camera): camera
cam_auto = bpy.data.cameras.new('AutoCamera')
cam_auto.lens = 50.0
cam_auto.sensor_width = 36.0
cam_auto.clip_end = 1000.0
ob_auto_camera = bpy.data.objects.new('AutoCamera', cam_auto)
scene.collection.objects.link(ob_auto_camera)
ob_auto_camera.location = (6.83186, -7.94273, 5.381)
ob_auto_camera.rotation_euler = (1.09748, -7.21219e-08, 0.694738)
scene.camera = ob_auto_camera
bpy.context.view_layer.update()

